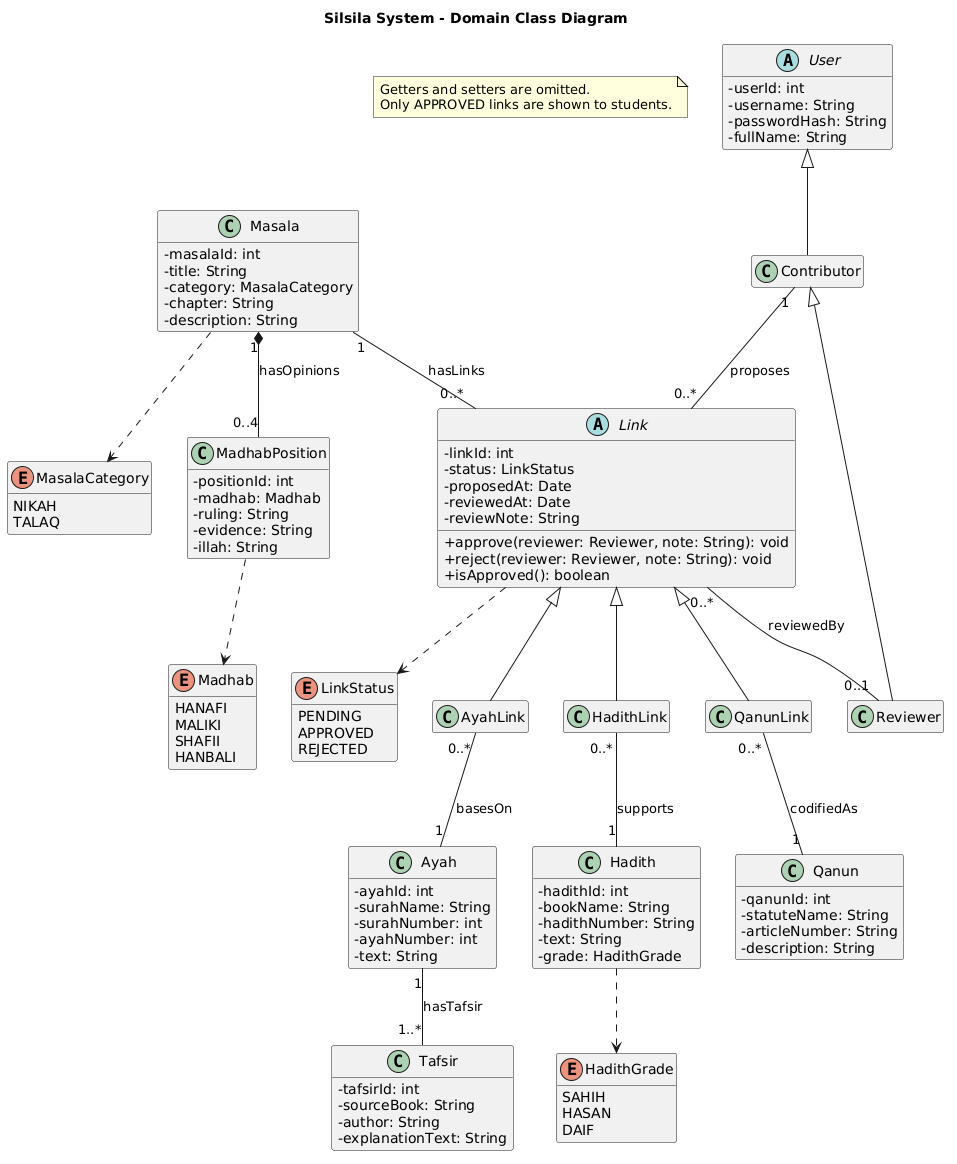

The diagram above was rendered by PlantUML. Its source (embedded in the PNG):
@startuml
title Silsila System - Domain Class Diagram
skinparam classAttributeIconSize 0
hide empty members
note as N1
  Getters and setters are omitted.
  Only APPROVED links are shown to students.
end note

enum MasalaCategory {
  NIKAH
  TALAQ
}
enum Madhab {
  HANAFI
  MALIKI
  SHAFII
  HANBALI
}
enum HadithGrade {
  SAHIH
  HASAN
  DAIF
}
enum LinkStatus {
  PENDING
  APPROVED
  REJECTED
}

class Ayah {
  -ayahId: int
  -surahName: String
  -surahNumber: int
  -ayahNumber: int
  -text: String
}
class Tafsir {
  -tafsirId: int
  -sourceBook: String
  -author: String
  -explanationText: String
}
class Hadith {
  -hadithId: int
  -bookName: String
  -hadithNumber: String
  -text: String
  -grade: HadithGrade
}
class Masala {
  -masalaId: int
  -title: String
  -category: MasalaCategory
  -chapter: String
  -description: String
}
class MadhabPosition {
  -positionId: int
  -madhab: Madhab
  -ruling: String
  -evidence: String
  -illah: String
}
class Qanun {
  -qanunId: int
  -statuteName: String
  -articleNumber: String
  -description: String
}

abstract class Link {
  -linkId: int
  -status: LinkStatus
  -proposedAt: Date
  -reviewedAt: Date
  -reviewNote: String
  +approve(reviewer: Reviewer, note: String): void
  +reject(reviewer: Reviewer, note: String): void
  +isApproved(): boolean
}
class AyahLink
class HadithLink
class QanunLink

abstract class User {
  -userId: int
  -username: String
  -passwordHash: String
  -fullName: String
}
class Contributor
class Reviewer

Ayah "1" -- "1..*" Tafsir : hasTafsir
Masala "1" *-- "0..4" MadhabPosition : hasOpinions
Masala "1" -- "0..*" Link : hasLinks

Link <|-- AyahLink
Link <|-- HadithLink
Link <|-- QanunLink
AyahLink "0..*" -- "1" Ayah : basesOn
HadithLink "0..*" -- "1" Hadith : supports
QanunLink "0..*" -- "1" Qanun : codifiedAs

User <|-- Contributor
Contributor <|-- Reviewer
Contributor "1" -- "0..*" Link : proposes
Link "0..*" -- "0..1" Reviewer : reviewedBy

Masala ..> MasalaCategory
MadhabPosition ..> Madhab
Hadith ..> HadithGrade
Link ..> LinkStatus
@enduml